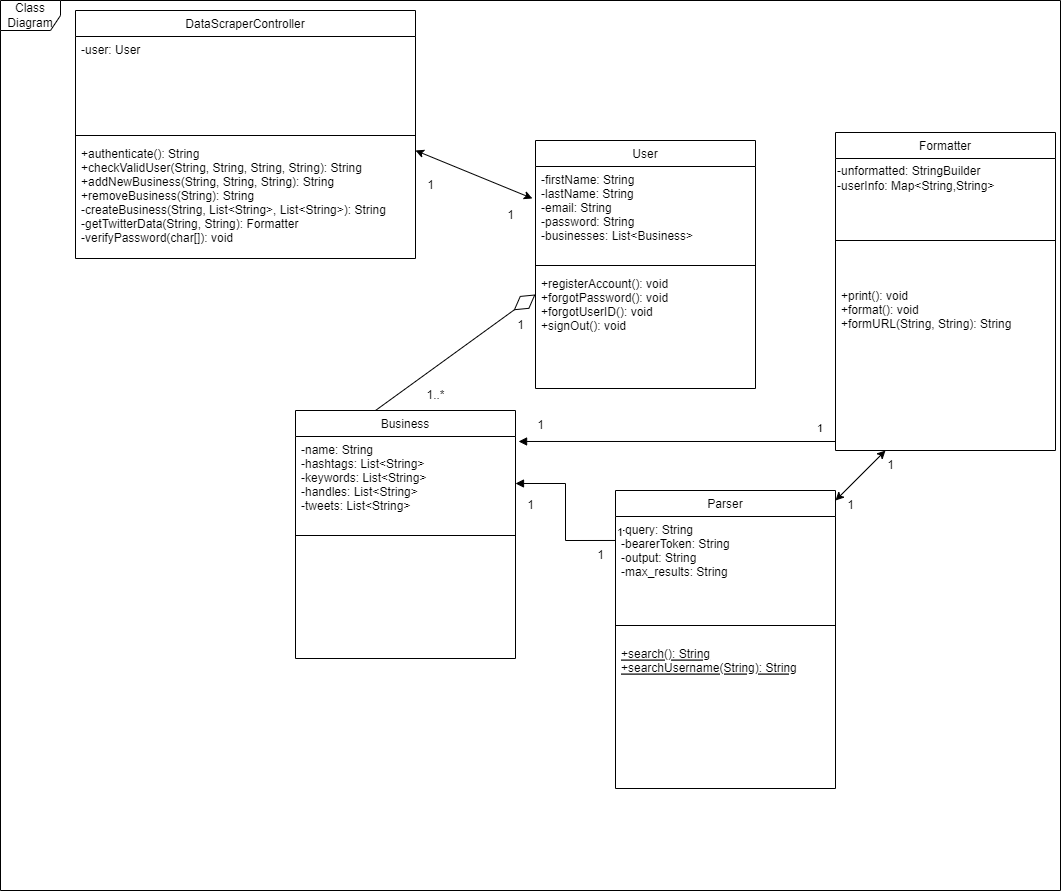

The diagram above was exported from draw.io. Its source (the exported page's mxGraphModel, read from the mxfile embedded in the PNG):
<mxGraphModel dx="2249" dy="1931" grid="1" gridSize="10" guides="1" tooltips="1" connect="1" arrows="1" fold="1" page="1" pageScale="1" pageWidth="827" pageHeight="1169" math="0" shadow="0">
  <root>
    <mxCell id="WIyWlLk6GJQsqaUBKTNV-0" />
    <mxCell id="WIyWlLk6GJQsqaUBKTNV-1" parent="WIyWlLk6GJQsqaUBKTNV-0" />
    <mxCell id="3DnmDo0c_skKQowidJm5-1" value="User" style="swimlane;fontStyle=0;align=center;verticalAlign=top;childLayout=stackLayout;horizontal=1;startSize=26;horizontalStack=0;resizeParent=1;resizeLast=0;collapsible=1;marginBottom=0;rounded=0;shadow=0;strokeWidth=1;" parent="WIyWlLk6GJQsqaUBKTNV-1" vertex="1">
      <mxGeometry x="260" y="80" width="220" height="248" as="geometry">
        <mxRectangle x="230" y="140" width="160" height="26" as="alternateBounds" />
      </mxGeometry>
    </mxCell>
    <mxCell id="3DnmDo0c_skKQowidJm5-2" value="-firstName: String&#10;-lastName: String&#10;-email: String&#10;-password: String&#10;-businesses: List&lt;Business&gt;" style="text;align=left;verticalAlign=top;spacingLeft=4;spacingRight=4;overflow=hidden;rotatable=0;points=[[0,0.5],[1,0.5]];portConstraint=eastwest;" parent="3DnmDo0c_skKQowidJm5-1" vertex="1">
      <mxGeometry y="26" width="220" height="94" as="geometry" />
    </mxCell>
    <mxCell id="3DnmDo0c_skKQowidJm5-3" value="" style="line;html=1;strokeWidth=1;align=left;verticalAlign=middle;spacingTop=-1;spacingLeft=3;spacingRight=3;rotatable=0;labelPosition=right;points=[];portConstraint=eastwest;" parent="3DnmDo0c_skKQowidJm5-1" vertex="1">
      <mxGeometry y="120" width="220" height="10" as="geometry" />
    </mxCell>
    <mxCell id="3DnmDo0c_skKQowidJm5-4" value="+registerAccount(): void&#10;+forgotPassword(): void&#10;+forgotUserID(): void&#10;+signOut(): void" style="text;align=left;verticalAlign=top;spacingLeft=4;spacingRight=4;overflow=hidden;rotatable=0;points=[[0,0.5],[1,0.5]];portConstraint=eastwest;" parent="3DnmDo0c_skKQowidJm5-1" vertex="1">
      <mxGeometry y="130" width="220" height="118" as="geometry" />
    </mxCell>
    <mxCell id="3DnmDo0c_skKQowidJm5-8" value="Formatter" style="swimlane;fontStyle=0;align=center;verticalAlign=top;childLayout=stackLayout;horizontal=1;startSize=26;horizontalStack=0;resizeParent=1;resizeLast=0;collapsible=1;marginBottom=0;rounded=0;shadow=0;strokeWidth=1;" parent="WIyWlLk6GJQsqaUBKTNV-1" vertex="1">
      <mxGeometry x="560" y="72" width="220" height="318" as="geometry">
        <mxRectangle x="230" y="140" width="160" height="26" as="alternateBounds" />
      </mxGeometry>
    </mxCell>
    <mxCell id="qrS9hFQCEY-pAEspFDQ2-2" value="&lt;div style=&quot;&quot;&gt;&lt;span style=&quot;background-color: initial;&quot;&gt;-unformatted: StringBuilder&lt;/span&gt;&lt;/div&gt;&lt;div style=&quot;&quot;&gt;&lt;span style=&quot;background-color: initial;&quot;&gt;-userInfo: Map&amp;lt;String,String&amp;gt;&lt;/span&gt;&lt;/div&gt;" style="text;html=1;align=left;verticalAlign=middle;resizable=0;points=[];autosize=1;strokeColor=none;fillColor=none;" vertex="1" parent="3DnmDo0c_skKQowidJm5-8">
      <mxGeometry y="26" width="220" height="40" as="geometry" />
    </mxCell>
    <mxCell id="3DnmDo0c_skKQowidJm5-10" value="" style="line;html=1;strokeWidth=1;align=left;verticalAlign=middle;spacingTop=-1;spacingLeft=3;spacingRight=3;rotatable=0;labelPosition=right;points=[];portConstraint=eastwest;" parent="3DnmDo0c_skKQowidJm5-8" vertex="1">
      <mxGeometry y="66" width="220" height="84" as="geometry" />
    </mxCell>
    <mxCell id="3DnmDo0c_skKQowidJm5-11" value="+print(): void&#10;+format(): void&#10;+formURL(String, String): String&#10;" style="text;align=left;verticalAlign=top;spacingLeft=4;spacingRight=4;overflow=hidden;rotatable=0;points=[[0,0.5],[1,0.5]];portConstraint=eastwest;" parent="3DnmDo0c_skKQowidJm5-8" vertex="1">
      <mxGeometry y="150" width="220" height="118" as="geometry" />
    </mxCell>
    <mxCell id="3DnmDo0c_skKQowidJm5-12" value="Parser" style="swimlane;fontStyle=0;align=center;verticalAlign=top;childLayout=stackLayout;horizontal=1;startSize=26;horizontalStack=0;resizeParent=1;resizeLast=0;collapsible=1;marginBottom=0;rounded=0;shadow=0;strokeWidth=1;" parent="WIyWlLk6GJQsqaUBKTNV-1" vertex="1">
      <mxGeometry x="340" y="430" width="220" height="298" as="geometry">
        <mxRectangle x="230" y="140" width="160" height="26" as="alternateBounds" />
      </mxGeometry>
    </mxCell>
    <mxCell id="3DnmDo0c_skKQowidJm5-13" value="-query: String&#10;-bearerToken: String&#10;-output: String&#10;-max_results: String&#10;" style="text;align=left;verticalAlign=top;spacingLeft=4;spacingRight=4;overflow=hidden;rotatable=0;points=[[0,0.5],[1,0.5]];portConstraint=eastwest;fontStyle=0" parent="3DnmDo0c_skKQowidJm5-12" vertex="1">
      <mxGeometry y="26" width="220" height="94" as="geometry" />
    </mxCell>
    <mxCell id="3DnmDo0c_skKQowidJm5-14" value="" style="line;html=1;strokeWidth=1;align=left;verticalAlign=middle;spacingTop=-1;spacingLeft=3;spacingRight=3;rotatable=0;labelPosition=right;points=[];portConstraint=eastwest;" parent="3DnmDo0c_skKQowidJm5-12" vertex="1">
      <mxGeometry y="120" width="220" height="30" as="geometry" />
    </mxCell>
    <mxCell id="3DnmDo0c_skKQowidJm5-15" value="+search(): String&#10;+searchUsername(String): String&#10;" style="text;align=left;verticalAlign=top;spacingLeft=4;spacingRight=4;overflow=hidden;rotatable=0;points=[[0,0.5],[1,0.5]];portConstraint=eastwest;fontStyle=4" parent="3DnmDo0c_skKQowidJm5-12" vertex="1">
      <mxGeometry y="150" width="220" height="98" as="geometry" />
    </mxCell>
    <mxCell id="o4iiSb9T8QIveXq0wbXE-1" value="1" style="text;html=1;align=center;verticalAlign=middle;resizable=0;points=[];autosize=1;strokeColor=none;fillColor=none;" parent="WIyWlLk6GJQsqaUBKTNV-1" vertex="1">
      <mxGeometry x="240" y="430" width="30" height="30" as="geometry" />
    </mxCell>
    <mxCell id="o4iiSb9T8QIveXq0wbXE-28" value="1" style="text;html=1;align=center;verticalAlign=middle;resizable=0;points=[];autosize=1;strokeColor=none;fillColor=none;" parent="WIyWlLk6GJQsqaUBKTNV-1" vertex="1">
      <mxGeometry x="600" y="390" width="30" height="30" as="geometry" />
    </mxCell>
    <mxCell id="o4iiSb9T8QIveXq0wbXE-29" value="1" style="text;html=1;align=center;verticalAlign=middle;resizable=0;points=[];autosize=1;strokeColor=none;fillColor=none;" parent="WIyWlLk6GJQsqaUBKTNV-1" vertex="1">
      <mxGeometry x="560" y="430" width="30" height="30" as="geometry" />
    </mxCell>
    <mxCell id="o4iiSb9T8QIveXq0wbXE-34" value="Class Diagram" style="shape=umlFrame;whiteSpace=wrap;html=1;" parent="WIyWlLk6GJQsqaUBKTNV-1" vertex="1">
      <mxGeometry x="-275" y="-60" width="1060" height="890" as="geometry" />
    </mxCell>
    <mxCell id="qrS9hFQCEY-pAEspFDQ2-6" value="Business" style="swimlane;fontStyle=0;align=center;verticalAlign=top;childLayout=stackLayout;horizontal=1;startSize=26;horizontalStack=0;resizeParent=1;resizeLast=0;collapsible=1;marginBottom=0;rounded=0;shadow=0;strokeWidth=1;" vertex="1" parent="WIyWlLk6GJQsqaUBKTNV-1">
      <mxGeometry x="20" y="350" width="220" height="248" as="geometry">
        <mxRectangle x="230" y="140" width="160" height="26" as="alternateBounds" />
      </mxGeometry>
    </mxCell>
    <mxCell id="qrS9hFQCEY-pAEspFDQ2-9" value="" style="endArrow=diamondThin;endFill=0;endSize=24;html=1;rounded=0;entryX=0;entryY=0.203;entryDx=0;entryDy=0;entryPerimeter=0;" edge="1" parent="qrS9hFQCEY-pAEspFDQ2-6" target="3DnmDo0c_skKQowidJm5-4">
      <mxGeometry width="160" relative="1" as="geometry">
        <mxPoint x="80" as="sourcePoint" />
        <mxPoint x="150" y="-118" as="targetPoint" />
      </mxGeometry>
    </mxCell>
    <mxCell id="qrS9hFQCEY-pAEspFDQ2-7" value="-name: String&#10;-hashtags: List&lt;String&gt;&#10;-keywords: List&lt;String&gt;&#10;-handles: List&lt;String&gt;&#10;-tweets: List&lt;String&gt;" style="text;align=left;verticalAlign=top;spacingLeft=4;spacingRight=4;overflow=hidden;rotatable=0;points=[[0,0.5],[1,0.5]];portConstraint=eastwest;" vertex="1" parent="qrS9hFQCEY-pAEspFDQ2-6">
      <mxGeometry y="26" width="220" height="94" as="geometry" />
    </mxCell>
    <mxCell id="qrS9hFQCEY-pAEspFDQ2-8" value="" style="line;html=1;strokeWidth=1;align=left;verticalAlign=middle;spacingTop=-1;spacingLeft=3;spacingRight=3;rotatable=0;labelPosition=right;points=[];portConstraint=eastwest;" vertex="1" parent="qrS9hFQCEY-pAEspFDQ2-6">
      <mxGeometry y="120" width="220" height="10" as="geometry" />
    </mxCell>
    <mxCell id="qrS9hFQCEY-pAEspFDQ2-10" value="1..*" style="text;html=1;align=center;verticalAlign=middle;resizable=0;points=[];autosize=1;strokeColor=none;fillColor=none;" vertex="1" parent="WIyWlLk6GJQsqaUBKTNV-1">
      <mxGeometry x="140" y="320" width="40" height="30" as="geometry" />
    </mxCell>
    <mxCell id="qrS9hFQCEY-pAEspFDQ2-11" value="1" style="text;html=1;align=center;verticalAlign=middle;resizable=0;points=[];autosize=1;strokeColor=none;fillColor=none;" vertex="1" parent="WIyWlLk6GJQsqaUBKTNV-1">
      <mxGeometry x="230" y="250" width="30" height="30" as="geometry" />
    </mxCell>
    <mxCell id="qrS9hFQCEY-pAEspFDQ2-14" value="" style="endArrow=block;endFill=1;html=1;edgeStyle=orthogonalEdgeStyle;align=left;verticalAlign=top;rounded=0;exitX=0;exitY=0.255;exitDx=0;exitDy=0;exitPerimeter=0;" edge="1" parent="WIyWlLk6GJQsqaUBKTNV-1" source="3DnmDo0c_skKQowidJm5-13" target="qrS9hFQCEY-pAEspFDQ2-7">
      <mxGeometry x="-1" relative="1" as="geometry">
        <mxPoint x="400" y="370" as="sourcePoint" />
        <mxPoint x="560" y="370" as="targetPoint" />
      </mxGeometry>
    </mxCell>
    <mxCell id="qrS9hFQCEY-pAEspFDQ2-15" value="1" style="edgeLabel;resizable=0;html=1;align=left;verticalAlign=bottom;" connectable="0" vertex="1" parent="qrS9hFQCEY-pAEspFDQ2-14">
      <mxGeometry x="-1" relative="1" as="geometry" />
    </mxCell>
    <mxCell id="qrS9hFQCEY-pAEspFDQ2-16" value="" style="endArrow=block;endFill=1;html=1;edgeStyle=orthogonalEdgeStyle;align=left;verticalAlign=top;rounded=0;exitX=0;exitY=0.255;exitDx=0;exitDy=0;exitPerimeter=0;entryX=1.014;entryY=0.053;entryDx=0;entryDy=0;entryPerimeter=0;" edge="1" parent="WIyWlLk6GJQsqaUBKTNV-1" target="qrS9hFQCEY-pAEspFDQ2-7">
      <mxGeometry x="-1" relative="1" as="geometry">
        <mxPoint x="560" y="366.97" as="sourcePoint" />
        <mxPoint x="460" y="310" as="targetPoint" />
      </mxGeometry>
    </mxCell>
    <mxCell id="qrS9hFQCEY-pAEspFDQ2-17" value="1" style="edgeLabel;resizable=0;html=1;align=left;verticalAlign=bottom;" connectable="0" vertex="1" parent="qrS9hFQCEY-pAEspFDQ2-16">
      <mxGeometry x="-1" relative="1" as="geometry">
        <mxPoint x="-20" y="9" as="offset" />
      </mxGeometry>
    </mxCell>
    <mxCell id="qrS9hFQCEY-pAEspFDQ2-18" value="1" style="text;html=1;align=center;verticalAlign=middle;resizable=0;points=[];autosize=1;strokeColor=none;fillColor=none;" vertex="1" parent="WIyWlLk6GJQsqaUBKTNV-1">
      <mxGeometry x="250" y="350" width="30" height="30" as="geometry" />
    </mxCell>
    <mxCell id="qrS9hFQCEY-pAEspFDQ2-19" value="1" style="text;html=1;align=center;verticalAlign=middle;resizable=0;points=[];autosize=1;strokeColor=none;fillColor=none;" vertex="1" parent="WIyWlLk6GJQsqaUBKTNV-1">
      <mxGeometry x="310" y="480" width="30" height="30" as="geometry" />
    </mxCell>
    <mxCell id="qrS9hFQCEY-pAEspFDQ2-22" value="" style="endArrow=classic;startArrow=classic;html=1;rounded=0;" edge="1" parent="WIyWlLk6GJQsqaUBKTNV-1">
      <mxGeometry width="50" height="50" relative="1" as="geometry">
        <mxPoint x="560" y="440" as="sourcePoint" />
        <mxPoint x="610" y="390" as="targetPoint" />
      </mxGeometry>
    </mxCell>
    <mxCell id="qrS9hFQCEY-pAEspFDQ2-27" value="DataScraperController" style="swimlane;fontStyle=0;align=center;verticalAlign=top;childLayout=stackLayout;horizontal=1;startSize=26;horizontalStack=0;resizeParent=1;resizeLast=0;collapsible=1;marginBottom=0;rounded=0;shadow=0;strokeWidth=1;" vertex="1" parent="WIyWlLk6GJQsqaUBKTNV-1">
      <mxGeometry x="-200" y="-50" width="340" height="248" as="geometry">
        <mxRectangle x="230" y="140" width="160" height="26" as="alternateBounds" />
      </mxGeometry>
    </mxCell>
    <mxCell id="qrS9hFQCEY-pAEspFDQ2-28" value="-user: User" style="text;align=left;verticalAlign=top;spacingLeft=4;spacingRight=4;overflow=hidden;rotatable=0;points=[[0,0.5],[1,0.5]];portConstraint=eastwest;" vertex="1" parent="qrS9hFQCEY-pAEspFDQ2-27">
      <mxGeometry y="26" width="340" height="94" as="geometry" />
    </mxCell>
    <mxCell id="qrS9hFQCEY-pAEspFDQ2-29" value="" style="line;html=1;strokeWidth=1;align=left;verticalAlign=middle;spacingTop=-1;spacingLeft=3;spacingRight=3;rotatable=0;labelPosition=right;points=[];portConstraint=eastwest;" vertex="1" parent="qrS9hFQCEY-pAEspFDQ2-27">
      <mxGeometry y="120" width="340" height="10" as="geometry" />
    </mxCell>
    <mxCell id="qrS9hFQCEY-pAEspFDQ2-30" value="+authenticate(): String&#10;+checkValidUser(String, String, String, String): String&#10;+addNewBusiness(String, String, String): String&#10;+removeBusiness(String): String&#10;-createBusiness(String, List&lt;String&gt;, List&lt;String&gt;): String&#10;-getTwitterData(String, String): Formatter&#10;-verifyPassword(char[]): void&#10;&#10;" style="text;align=left;verticalAlign=top;spacingLeft=4;spacingRight=4;overflow=hidden;rotatable=0;points=[[0,0.5],[1,0.5]];portConstraint=eastwest;" vertex="1" parent="qrS9hFQCEY-pAEspFDQ2-27">
      <mxGeometry y="130" width="340" height="118" as="geometry" />
    </mxCell>
    <mxCell id="qrS9hFQCEY-pAEspFDQ2-32" value="" style="endArrow=classic;startArrow=classic;html=1;rounded=0;entryX=-0.014;entryY=0.34;entryDx=0;entryDy=0;entryPerimeter=0;" edge="1" parent="WIyWlLk6GJQsqaUBKTNV-1" target="3DnmDo0c_skKQowidJm5-2">
      <mxGeometry width="50" height="50" relative="1" as="geometry">
        <mxPoint x="140" y="90" as="sourcePoint" />
        <mxPoint x="190" y="40" as="targetPoint" />
      </mxGeometry>
    </mxCell>
    <mxCell id="qrS9hFQCEY-pAEspFDQ2-33" value="1" style="text;html=1;align=center;verticalAlign=middle;resizable=0;points=[];autosize=1;strokeColor=none;fillColor=none;" vertex="1" parent="WIyWlLk6GJQsqaUBKTNV-1">
      <mxGeometry x="140" y="110" width="30" height="30" as="geometry" />
    </mxCell>
    <mxCell id="qrS9hFQCEY-pAEspFDQ2-34" value="1" style="text;html=1;align=center;verticalAlign=middle;resizable=0;points=[];autosize=1;strokeColor=none;fillColor=none;" vertex="1" parent="WIyWlLk6GJQsqaUBKTNV-1">
      <mxGeometry x="220" y="140" width="30" height="30" as="geometry" />
    </mxCell>
  </root>
</mxGraphModel>